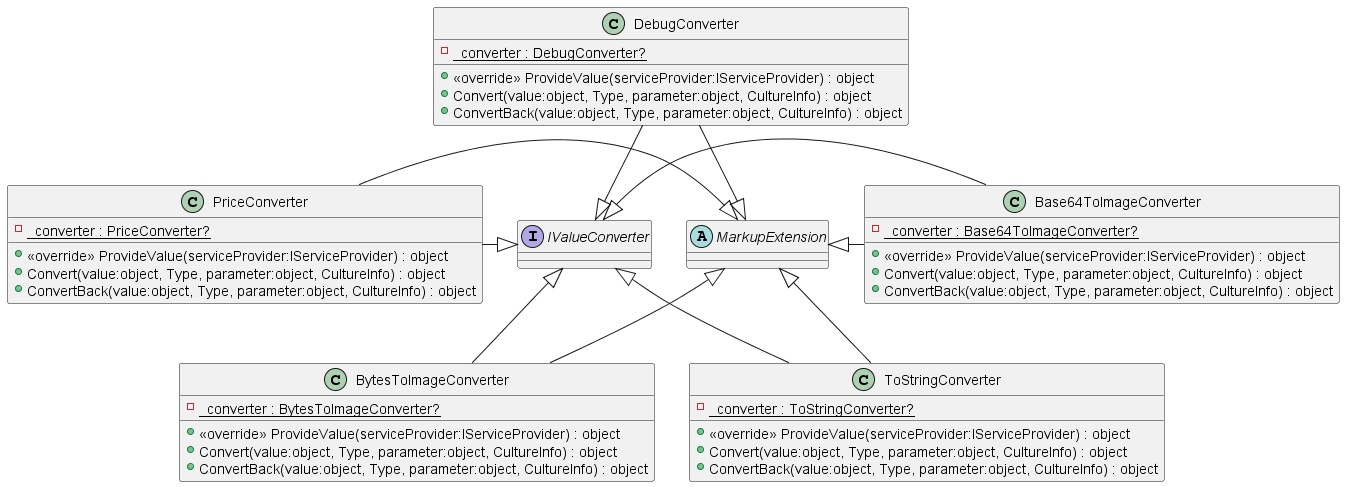

The diagram above was rendered by PlantUML. Its source (embedded in the PNG):
@startuml
class Base64ToImageConverter {
    - {static} _converter : Base64ToImageConverter?
    + <<override>> ProvideValue(serviceProvider:IServiceProvider) : object
    + Convert(value:object, Type, parameter:object, CultureInfo) : object
    + ConvertBack(value:object, Type, parameter:object, CultureInfo) : object
}
MarkupExtension <|-r- Base64ToImageConverter
IValueConverter <|-r- Base64ToImageConverter
class BytesToImageConverter {
    - {static} _converter : BytesToImageConverter?
    + <<override>> ProvideValue(serviceProvider:IServiceProvider) : object
    + Convert(value:object, Type, parameter:object, CultureInfo) : object
    + ConvertBack(value:object, Type, parameter:object, CultureInfo) : object
}
MarkupExtension <|-d- BytesToImageConverter
IValueConverter <|-d- BytesToImageConverter
class DebugConverter {
    - {static} _converter : DebugConverter?
    + <<override>> ProvideValue(serviceProvider:IServiceProvider) : object
    + Convert(value:object, Type, parameter:object, CultureInfo) : object
    + ConvertBack(value:object, Type, parameter:object, CultureInfo) : object
}
MarkupExtension <|-u- DebugConverter
IValueConverter <|-u- DebugConverter
class PriceConverter {
    - {static} _converter : PriceConverter?
    + <<override>> ProvideValue(serviceProvider:IServiceProvider) : object
    + Convert(value:object, Type, parameter:object, CultureInfo) : object
    + ConvertBack(value:object, Type, parameter:object, CultureInfo) : object
}
MarkupExtension <|-l- PriceConverter
IValueConverter <|-l- PriceConverter
class ToStringConverter {
    - {static} _converter : ToStringConverter?
    + <<override>> ProvideValue(serviceProvider:IServiceProvider) : object
    + Convert(value:object, Type, parameter:object, CultureInfo) : object
    + ConvertBack(value:object, Type, parameter:object, CultureInfo) : object
}
MarkupExtension <|-d- ToStringConverter
IValueConverter <|-d- ToStringConverter
interface IValueConverter
abstract class MarkupExtension
@enduml